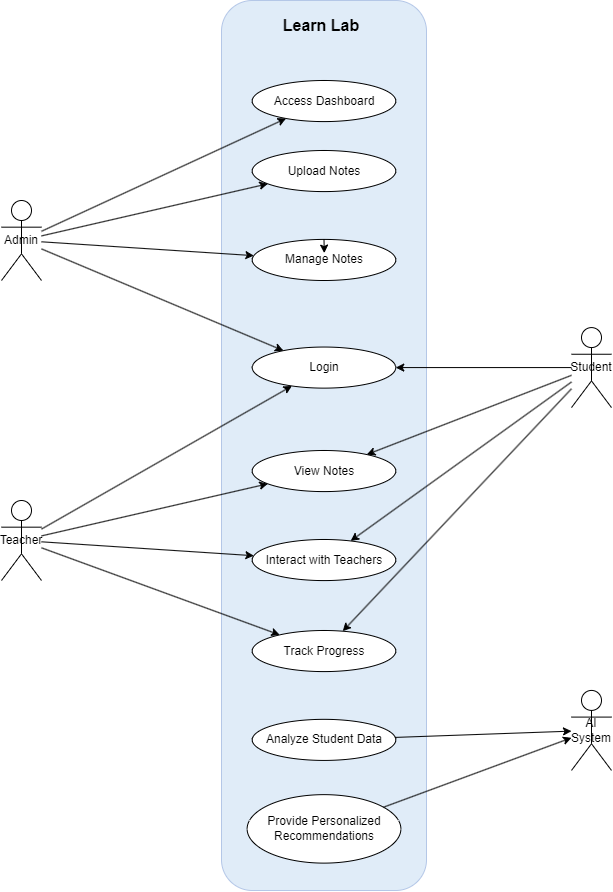

The diagram above was exported from draw.io. Its source (the exported page's mxGraphModel, read from the mxfile embedded in the PNG):
<mxGraphModel dx="1489" dy="1933" grid="1" gridSize="10" guides="1" tooltips="1" connect="1" arrows="1" fold="1" page="1" pageScale="1" pageWidth="850" pageHeight="1100" math="0" shadow="0">
  <root>
    <mxCell id="0" />
    <mxCell id="1" parent="0" />
    <mxCell id="MideFy8-fyMbJlduyp4t-60" value="" style="rounded=1;whiteSpace=wrap;fillColor=#E0ECF8;strokeColor=#B4C7E7;" vertex="1" parent="1">
      <mxGeometry x="230" y="-10" width="205" height="890" as="geometry" />
    </mxCell>
    <mxCell id="MideFy8-fyMbJlduyp4t-61" value="Login" style="ellipse;whiteSpace=wrap;html=1;" vertex="1" parent="MideFy8-fyMbJlduyp4t-60">
      <mxGeometry x="30.75" y="346.5407692307693" width="143.5" height="41.07692307692308" as="geometry" />
    </mxCell>
    <mxCell id="MideFy8-fyMbJlduyp4t-62" value="Access Dashboard" style="ellipse;whiteSpace=wrap;html=1;" vertex="1" parent="MideFy8-fyMbJlduyp4t-60">
      <mxGeometry x="30.74" y="80.00461538461539" width="143.5" height="41.07692307692308" as="geometry" />
    </mxCell>
    <mxCell id="MideFy8-fyMbJlduyp4t-63" value="Upload Notes" style="ellipse;whiteSpace=wrap;html=1;" vertex="1" parent="MideFy8-fyMbJlduyp4t-60">
      <mxGeometry x="30.745" y="150.00076923076924" width="143.5" height="41.07692307692308" as="geometry" />
    </mxCell>
    <mxCell id="MideFy8-fyMbJlduyp4t-64" value="Manage Notes" style="ellipse;whiteSpace=wrap;html=1;" vertex="1" parent="MideFy8-fyMbJlduyp4t-60">
      <mxGeometry x="30.75" y="238.92461538461538" width="143.5" height="41.07692307692308" as="geometry" />
    </mxCell>
    <mxCell id="MideFy8-fyMbJlduyp4t-66" value="View Notes" style="ellipse;whiteSpace=wrap;html=1;" vertex="1" parent="MideFy8-fyMbJlduyp4t-60">
      <mxGeometry x="30.75" y="449.9969230769231" width="143.5" height="41.07692307692308" as="geometry" />
    </mxCell>
    <mxCell id="MideFy8-fyMbJlduyp4t-67" value="Track Progress" style="ellipse;whiteSpace=wrap;html=1;" vertex="1" parent="MideFy8-fyMbJlduyp4t-60">
      <mxGeometry x="30.75" y="630.0038461538462" width="143.5" height="41.07692307692308" as="geometry" />
    </mxCell>
    <mxCell id="MideFy8-fyMbJlduyp4t-68" value="Interact with Teachers" style="ellipse;whiteSpace=wrap;html=1;" vertex="1" parent="MideFy8-fyMbJlduyp4t-60">
      <mxGeometry x="30.75" y="538.9953846153846" width="143.5" height="41.07692307692308" as="geometry" />
    </mxCell>
    <mxCell id="MideFy8-fyMbJlduyp4t-69" value="Analyze Student Data" style="ellipse;whiteSpace=wrap;html=1;" vertex="1" parent="MideFy8-fyMbJlduyp4t-60">
      <mxGeometry x="30.75" y="718.8461538461539" width="143.5" height="41.07692307692308" as="geometry" />
    </mxCell>
    <mxCell id="MideFy8-fyMbJlduyp4t-70" value="Provide Personalized Recommendations" style="ellipse;whiteSpace=wrap;html=1;" vertex="1" parent="MideFy8-fyMbJlduyp4t-60">
      <mxGeometry x="25.625" y="794.1538461538462" width="153.75" height="68.46153846153847" as="geometry" />
    </mxCell>
    <mxCell id="MideFy8-fyMbJlduyp4t-93" style="edgeStyle=orthogonalEdgeStyle;rounded=0;orthogonalLoop=1;jettySize=auto;html=1;exitX=0.5;exitY=0;exitDx=0;exitDy=0;entryX=0.502;entryY=0.333;entryDx=0;entryDy=0;entryPerimeter=0;" edge="1" parent="MideFy8-fyMbJlduyp4t-60" source="MideFy8-fyMbJlduyp4t-64" target="MideFy8-fyMbJlduyp4t-64">
      <mxGeometry relative="1" as="geometry" />
    </mxCell>
    <mxCell id="MideFy8-fyMbJlduyp4t-95" value="Learn Lab" style="text;strokeColor=none;align=center;fillColor=none;html=1;verticalAlign=middle;whiteSpace=wrap;rounded=0;fontStyle=1;fontSize=16;" vertex="1" parent="MideFy8-fyMbJlduyp4t-60">
      <mxGeometry x="20" y="10" width="160" height="30" as="geometry" />
    </mxCell>
    <mxCell id="MideFy8-fyMbJlduyp4t-71" value="Admin" style="shape=umlActor;whiteSpace=wrap;html=1;" vertex="1" parent="1">
      <mxGeometry x="10" y="190" width="40" height="80" as="geometry" />
    </mxCell>
    <mxCell id="MideFy8-fyMbJlduyp4t-72" value="Teacher" style="shape=umlActor;whiteSpace=wrap;html=1;" vertex="1" parent="1">
      <mxGeometry x="10" y="490" width="40" height="80" as="geometry" />
    </mxCell>
    <mxCell id="MideFy8-fyMbJlduyp4t-73" value="Student" style="shape=umlActor;whiteSpace=wrap;html=1;" vertex="1" parent="1">
      <mxGeometry x="580" y="317.08" width="40" height="80" as="geometry" />
    </mxCell>
    <mxCell id="MideFy8-fyMbJlduyp4t-74" value="AI System" style="shape=umlActor;whiteSpace=wrap;html=1;align=center;" vertex="1" parent="1">
      <mxGeometry x="580" y="679.9200000000001" width="40" height="80" as="geometry" />
    </mxCell>
    <mxCell id="MideFy8-fyMbJlduyp4t-75" edge="1" parent="1" source="MideFy8-fyMbJlduyp4t-71" target="MideFy8-fyMbJlduyp4t-61">
      <mxGeometry relative="1" as="geometry" />
    </mxCell>
    <mxCell id="MideFy8-fyMbJlduyp4t-76" edge="1" parent="1" source="MideFy8-fyMbJlduyp4t-71" target="MideFy8-fyMbJlduyp4t-62">
      <mxGeometry relative="1" as="geometry" />
    </mxCell>
    <mxCell id="MideFy8-fyMbJlduyp4t-77" edge="1" parent="1" source="MideFy8-fyMbJlduyp4t-71" target="MideFy8-fyMbJlduyp4t-63">
      <mxGeometry relative="1" as="geometry" />
    </mxCell>
    <mxCell id="MideFy8-fyMbJlduyp4t-78" edge="1" parent="1" source="MideFy8-fyMbJlduyp4t-71" target="MideFy8-fyMbJlduyp4t-64">
      <mxGeometry relative="1" as="geometry" />
    </mxCell>
    <mxCell id="MideFy8-fyMbJlduyp4t-79" edge="1" parent="1" source="MideFy8-fyMbJlduyp4t-72" target="MideFy8-fyMbJlduyp4t-61">
      <mxGeometry relative="1" as="geometry" />
    </mxCell>
    <mxCell id="MideFy8-fyMbJlduyp4t-80" edge="1" parent="1" source="MideFy8-fyMbJlduyp4t-72" target="MideFy8-fyMbJlduyp4t-66">
      <mxGeometry relative="1" as="geometry" />
    </mxCell>
    <mxCell id="MideFy8-fyMbJlduyp4t-81" edge="1" parent="1" source="MideFy8-fyMbJlduyp4t-72" target="MideFy8-fyMbJlduyp4t-67">
      <mxGeometry relative="1" as="geometry" />
    </mxCell>
    <mxCell id="MideFy8-fyMbJlduyp4t-82" edge="1" parent="1" source="MideFy8-fyMbJlduyp4t-72" target="MideFy8-fyMbJlduyp4t-68">
      <mxGeometry relative="1" as="geometry" />
    </mxCell>
    <mxCell id="MideFy8-fyMbJlduyp4t-83" edge="1" parent="1" source="MideFy8-fyMbJlduyp4t-73" target="MideFy8-fyMbJlduyp4t-61">
      <mxGeometry relative="1" as="geometry" />
    </mxCell>
    <mxCell id="MideFy8-fyMbJlduyp4t-84" edge="1" parent="1" source="MideFy8-fyMbJlduyp4t-73" target="MideFy8-fyMbJlduyp4t-66">
      <mxGeometry relative="1" as="geometry" />
    </mxCell>
    <mxCell id="MideFy8-fyMbJlduyp4t-85" edge="1" parent="1" source="MideFy8-fyMbJlduyp4t-73" target="MideFy8-fyMbJlduyp4t-67">
      <mxGeometry relative="1" as="geometry" />
    </mxCell>
    <mxCell id="MideFy8-fyMbJlduyp4t-86" edge="1" parent="1" source="MideFy8-fyMbJlduyp4t-73" target="MideFy8-fyMbJlduyp4t-68">
      <mxGeometry relative="1" as="geometry" />
    </mxCell>
    <mxCell id="MideFy8-fyMbJlduyp4t-87" edge="1" parent="1" source="MideFy8-fyMbJlduyp4t-69" target="MideFy8-fyMbJlduyp4t-74">
      <mxGeometry relative="1" as="geometry" />
    </mxCell>
    <mxCell id="MideFy8-fyMbJlduyp4t-88" edge="1" parent="1" source="MideFy8-fyMbJlduyp4t-70" target="MideFy8-fyMbJlduyp4t-74">
      <mxGeometry relative="1" as="geometry" />
    </mxCell>
  </root>
</mxGraphModel>